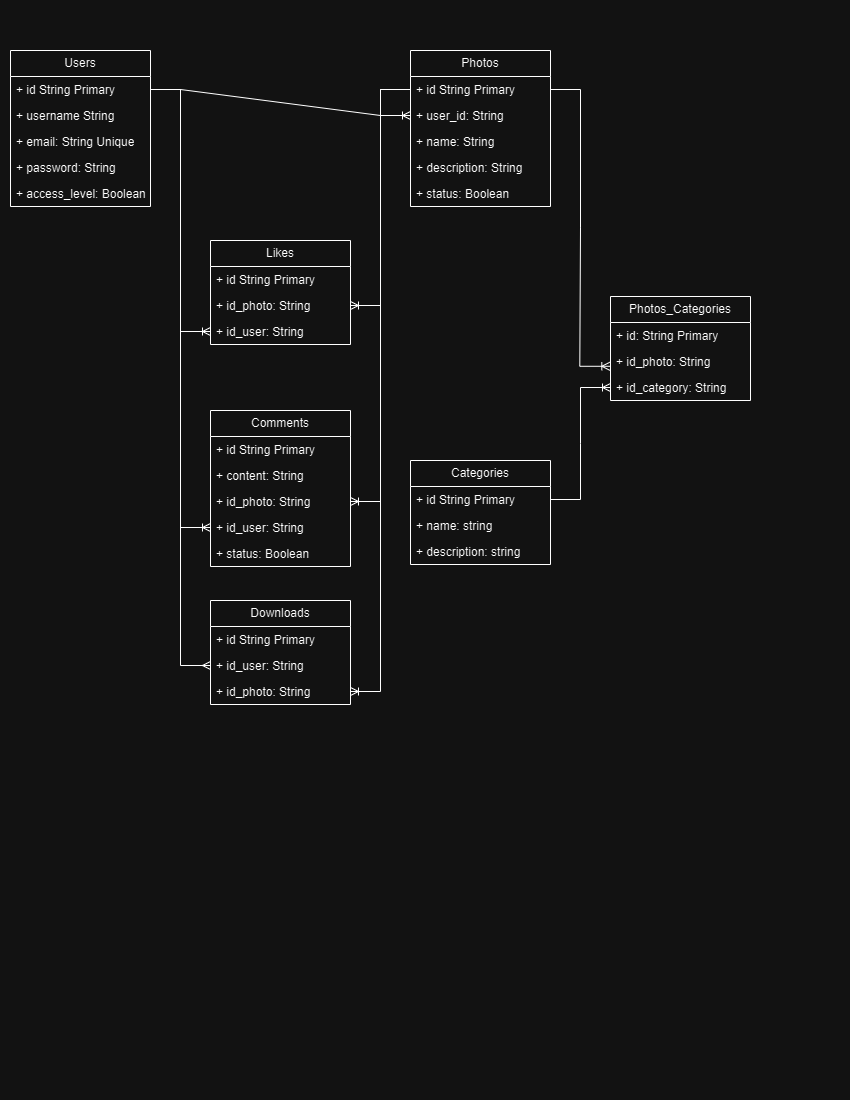

The diagram above was exported from draw.io. Its source (the exported page's mxGraphModel, read from the mxfile embedded in the PNG):
<mxGraphModel dx="1434" dy="874" grid="1" gridSize="10" guides="1" tooltips="1" connect="1" arrows="1" fold="1" page="1" pageScale="1" pageWidth="850" pageHeight="1100" math="0" shadow="0">
  <root>
    <mxCell id="0" />
    <mxCell id="1" parent="0" />
    <mxCell id="WlpTYNtldxlyUBDRDHq7-1" value="Users" style="swimlane;fontStyle=0;childLayout=stackLayout;horizontal=1;startSize=26;fillColor=none;horizontalStack=0;resizeParent=1;resizeParentMax=0;resizeLast=0;collapsible=1;marginBottom=0;whiteSpace=wrap;html=1;" parent="1" vertex="1">
      <mxGeometry x="10" y="50" width="140" height="156" as="geometry" />
    </mxCell>
    <mxCell id="WlpTYNtldxlyUBDRDHq7-2" value="+ id String Primary" style="text;strokeColor=none;fillColor=none;align=left;verticalAlign=top;spacingLeft=4;spacingRight=4;overflow=hidden;rotatable=0;points=[[0,0.5],[1,0.5]];portConstraint=eastwest;whiteSpace=wrap;html=1;" parent="WlpTYNtldxlyUBDRDHq7-1" vertex="1">
      <mxGeometry y="26" width="140" height="26" as="geometry" />
    </mxCell>
    <mxCell id="WlpTYNtldxlyUBDRDHq7-3" value="+ username String" style="text;strokeColor=none;fillColor=none;align=left;verticalAlign=top;spacingLeft=4;spacingRight=4;overflow=hidden;rotatable=0;points=[[0,0.5],[1,0.5]];portConstraint=eastwest;whiteSpace=wrap;html=1;" parent="WlpTYNtldxlyUBDRDHq7-1" vertex="1">
      <mxGeometry y="52" width="140" height="26" as="geometry" />
    </mxCell>
    <mxCell id="WlpTYNtldxlyUBDRDHq7-4" value="+ email: String Unique" style="text;strokeColor=none;fillColor=none;align=left;verticalAlign=top;spacingLeft=4;spacingRight=4;overflow=hidden;rotatable=0;points=[[0,0.5],[1,0.5]];portConstraint=eastwest;whiteSpace=wrap;html=1;" parent="WlpTYNtldxlyUBDRDHq7-1" vertex="1">
      <mxGeometry y="78" width="140" height="26" as="geometry" />
    </mxCell>
    <mxCell id="WlpTYNtldxlyUBDRDHq7-36" value="+ password: String" style="text;strokeColor=none;fillColor=none;align=left;verticalAlign=top;spacingLeft=4;spacingRight=4;overflow=hidden;rotatable=0;points=[[0,0.5],[1,0.5]];portConstraint=eastwest;whiteSpace=wrap;html=1;" parent="WlpTYNtldxlyUBDRDHq7-1" vertex="1">
      <mxGeometry y="104" width="140" height="26" as="geometry" />
    </mxCell>
    <mxCell id="WlpTYNtldxlyUBDRDHq7-37" value="+ access_level: Boolean" style="text;strokeColor=none;fillColor=none;align=left;verticalAlign=top;spacingLeft=4;spacingRight=4;overflow=hidden;rotatable=0;points=[[0,0.5],[1,0.5]];portConstraint=eastwest;whiteSpace=wrap;html=1;" parent="WlpTYNtldxlyUBDRDHq7-1" vertex="1">
      <mxGeometry y="130" width="140" height="26" as="geometry" />
    </mxCell>
    <mxCell id="WlpTYNtldxlyUBDRDHq7-5" value="Photos" style="swimlane;fontStyle=0;childLayout=stackLayout;horizontal=1;startSize=26;fillColor=none;horizontalStack=0;resizeParent=1;resizeParentMax=0;resizeLast=0;collapsible=1;marginBottom=0;whiteSpace=wrap;html=1;" parent="1" vertex="1">
      <mxGeometry x="410" y="50" width="140" height="156" as="geometry" />
    </mxCell>
    <mxCell id="WlpTYNtldxlyUBDRDHq7-30" value="+ id String Primary" style="text;strokeColor=none;fillColor=none;align=left;verticalAlign=top;spacingLeft=4;spacingRight=4;overflow=hidden;rotatable=0;points=[[0,0.5],[1,0.5]];portConstraint=eastwest;whiteSpace=wrap;html=1;" parent="WlpTYNtldxlyUBDRDHq7-5" vertex="1">
      <mxGeometry y="26" width="140" height="26" as="geometry" />
    </mxCell>
    <mxCell id="WlpTYNtldxlyUBDRDHq7-40" value="+ user_id: String" style="text;strokeColor=none;fillColor=none;align=left;verticalAlign=top;spacingLeft=4;spacingRight=4;overflow=hidden;rotatable=0;points=[[0,0.5],[1,0.5]];portConstraint=eastwest;whiteSpace=wrap;html=1;" parent="WlpTYNtldxlyUBDRDHq7-5" vertex="1">
      <mxGeometry y="52" width="140" height="26" as="geometry" />
    </mxCell>
    <mxCell id="WlpTYNtldxlyUBDRDHq7-6" value="+ name: String" style="text;strokeColor=none;fillColor=none;align=left;verticalAlign=top;spacingLeft=4;spacingRight=4;overflow=hidden;rotatable=0;points=[[0,0.5],[1,0.5]];portConstraint=eastwest;whiteSpace=wrap;html=1;" parent="WlpTYNtldxlyUBDRDHq7-5" vertex="1">
      <mxGeometry y="78" width="140" height="26" as="geometry" />
    </mxCell>
    <mxCell id="WlpTYNtldxlyUBDRDHq7-7" value="+ description: String" style="text;strokeColor=none;fillColor=none;align=left;verticalAlign=top;spacingLeft=4;spacingRight=4;overflow=hidden;rotatable=0;points=[[0,0.5],[1,0.5]];portConstraint=eastwest;whiteSpace=wrap;html=1;" parent="WlpTYNtldxlyUBDRDHq7-5" vertex="1">
      <mxGeometry y="104" width="140" height="26" as="geometry" />
    </mxCell>
    <mxCell id="WlpTYNtldxlyUBDRDHq7-46" value="+ status: Boolean" style="text;strokeColor=none;fillColor=none;align=left;verticalAlign=top;spacingLeft=4;spacingRight=4;overflow=hidden;rotatable=0;points=[[0,0.5],[1,0.5]];portConstraint=eastwest;whiteSpace=wrap;html=1;" parent="WlpTYNtldxlyUBDRDHq7-5" vertex="1">
      <mxGeometry y="130" width="140" height="26" as="geometry" />
    </mxCell>
    <mxCell id="WlpTYNtldxlyUBDRDHq7-9" value="Likes" style="swimlane;fontStyle=0;childLayout=stackLayout;horizontal=1;startSize=26;fillColor=none;horizontalStack=0;resizeParent=1;resizeParentMax=0;resizeLast=0;collapsible=1;marginBottom=0;whiteSpace=wrap;html=1;" parent="1" vertex="1">
      <mxGeometry x="210" y="240" width="140" height="104" as="geometry" />
    </mxCell>
    <mxCell id="WlpTYNtldxlyUBDRDHq7-31" value="+ id String Primary" style="text;strokeColor=none;fillColor=none;align=left;verticalAlign=top;spacingLeft=4;spacingRight=4;overflow=hidden;rotatable=0;points=[[0,0.5],[1,0.5]];portConstraint=eastwest;whiteSpace=wrap;html=1;" parent="WlpTYNtldxlyUBDRDHq7-9" vertex="1">
      <mxGeometry y="26" width="140" height="26" as="geometry" />
    </mxCell>
    <mxCell id="WlpTYNtldxlyUBDRDHq7-10" value="+ id_photo: String" style="text;strokeColor=none;fillColor=none;align=left;verticalAlign=top;spacingLeft=4;spacingRight=4;overflow=hidden;rotatable=0;points=[[0,0.5],[1,0.5]];portConstraint=eastwest;whiteSpace=wrap;html=1;" parent="WlpTYNtldxlyUBDRDHq7-9" vertex="1">
      <mxGeometry y="52" width="140" height="26" as="geometry" />
    </mxCell>
    <mxCell id="WlpTYNtldxlyUBDRDHq7-11" value="+ id_user: String" style="text;strokeColor=none;fillColor=none;align=left;verticalAlign=top;spacingLeft=4;spacingRight=4;overflow=hidden;rotatable=0;points=[[0,0.5],[1,0.5]];portConstraint=eastwest;whiteSpace=wrap;html=1;" parent="WlpTYNtldxlyUBDRDHq7-9" vertex="1">
      <mxGeometry y="78" width="140" height="26" as="geometry" />
    </mxCell>
    <mxCell id="WlpTYNtldxlyUBDRDHq7-13" value="Comments" style="swimlane;fontStyle=0;childLayout=stackLayout;horizontal=1;startSize=26;fillColor=none;horizontalStack=0;resizeParent=1;resizeParentMax=0;resizeLast=0;collapsible=1;marginBottom=0;whiteSpace=wrap;html=1;" parent="1" vertex="1">
      <mxGeometry x="210" y="410" width="140" height="156" as="geometry" />
    </mxCell>
    <mxCell id="WlpTYNtldxlyUBDRDHq7-34" value="+ id String Primary" style="text;strokeColor=none;fillColor=none;align=left;verticalAlign=top;spacingLeft=4;spacingRight=4;overflow=hidden;rotatable=0;points=[[0,0.5],[1,0.5]];portConstraint=eastwest;whiteSpace=wrap;html=1;" parent="WlpTYNtldxlyUBDRDHq7-13" vertex="1">
      <mxGeometry y="26" width="140" height="26" as="geometry" />
    </mxCell>
    <mxCell id="WlpTYNtldxlyUBDRDHq7-14" value="+ content: String" style="text;strokeColor=none;fillColor=none;align=left;verticalAlign=top;spacingLeft=4;spacingRight=4;overflow=hidden;rotatable=0;points=[[0,0.5],[1,0.5]];portConstraint=eastwest;whiteSpace=wrap;html=1;" parent="WlpTYNtldxlyUBDRDHq7-13" vertex="1">
      <mxGeometry y="52" width="140" height="26" as="geometry" />
    </mxCell>
    <mxCell id="WlpTYNtldxlyUBDRDHq7-15" value="+ id_photo: String" style="text;strokeColor=none;fillColor=none;align=left;verticalAlign=top;spacingLeft=4;spacingRight=4;overflow=hidden;rotatable=0;points=[[0,0.5],[1,0.5]];portConstraint=eastwest;whiteSpace=wrap;html=1;" parent="WlpTYNtldxlyUBDRDHq7-13" vertex="1">
      <mxGeometry y="78" width="140" height="26" as="geometry" />
    </mxCell>
    <mxCell id="WlpTYNtldxlyUBDRDHq7-16" value="+ id_user: String" style="text;strokeColor=none;fillColor=none;align=left;verticalAlign=top;spacingLeft=4;spacingRight=4;overflow=hidden;rotatable=0;points=[[0,0.5],[1,0.5]];portConstraint=eastwest;whiteSpace=wrap;html=1;" parent="WlpTYNtldxlyUBDRDHq7-13" vertex="1">
      <mxGeometry y="104" width="140" height="26" as="geometry" />
    </mxCell>
    <mxCell id="WlpTYNtldxlyUBDRDHq7-45" value="+ status: Boolean" style="text;strokeColor=none;fillColor=none;align=left;verticalAlign=top;spacingLeft=4;spacingRight=4;overflow=hidden;rotatable=0;points=[[0,0.5],[1,0.5]];portConstraint=eastwest;whiteSpace=wrap;html=1;" parent="WlpTYNtldxlyUBDRDHq7-13" vertex="1">
      <mxGeometry y="130" width="140" height="26" as="geometry" />
    </mxCell>
    <mxCell id="WlpTYNtldxlyUBDRDHq7-17" value="Categories" style="swimlane;fontStyle=0;childLayout=stackLayout;horizontal=1;startSize=26;fillColor=none;horizontalStack=0;resizeParent=1;resizeParentMax=0;resizeLast=0;collapsible=1;marginBottom=0;whiteSpace=wrap;html=1;" parent="1" vertex="1">
      <mxGeometry x="410" y="460" width="140" height="104" as="geometry" />
    </mxCell>
    <mxCell id="WlpTYNtldxlyUBDRDHq7-33" value="+ id String Primary" style="text;strokeColor=none;fillColor=none;align=left;verticalAlign=top;spacingLeft=4;spacingRight=4;overflow=hidden;rotatable=0;points=[[0,0.5],[1,0.5]];portConstraint=eastwest;whiteSpace=wrap;html=1;" parent="WlpTYNtldxlyUBDRDHq7-17" vertex="1">
      <mxGeometry y="26" width="140" height="26" as="geometry" />
    </mxCell>
    <mxCell id="WlpTYNtldxlyUBDRDHq7-18" value="+ name: string" style="text;strokeColor=none;fillColor=none;align=left;verticalAlign=top;spacingLeft=4;spacingRight=4;overflow=hidden;rotatable=0;points=[[0,0.5],[1,0.5]];portConstraint=eastwest;whiteSpace=wrap;html=1;" parent="WlpTYNtldxlyUBDRDHq7-17" vertex="1">
      <mxGeometry y="52" width="140" height="26" as="geometry" />
    </mxCell>
    <mxCell id="WlpTYNtldxlyUBDRDHq7-59" value="+ description: string" style="text;strokeColor=none;fillColor=none;align=left;verticalAlign=top;spacingLeft=4;spacingRight=4;overflow=hidden;rotatable=0;points=[[0,0.5],[1,0.5]];portConstraint=eastwest;whiteSpace=wrap;html=1;" parent="WlpTYNtldxlyUBDRDHq7-17" vertex="1">
      <mxGeometry y="78" width="140" height="26" as="geometry" />
    </mxCell>
    <mxCell id="WlpTYNtldxlyUBDRDHq7-21" value="Downloads" style="swimlane;fontStyle=0;childLayout=stackLayout;horizontal=1;startSize=26;fillColor=none;horizontalStack=0;resizeParent=1;resizeParentMax=0;resizeLast=0;collapsible=1;marginBottom=0;whiteSpace=wrap;html=1;" parent="1" vertex="1">
      <mxGeometry x="210" y="600" width="140" height="104" as="geometry" />
    </mxCell>
    <mxCell id="WlpTYNtldxlyUBDRDHq7-32" value="+ id String Primary" style="text;strokeColor=none;fillColor=none;align=left;verticalAlign=top;spacingLeft=4;spacingRight=4;overflow=hidden;rotatable=0;points=[[0,0.5],[1,0.5]];portConstraint=eastwest;whiteSpace=wrap;html=1;" parent="WlpTYNtldxlyUBDRDHq7-21" vertex="1">
      <mxGeometry y="26" width="140" height="26" as="geometry" />
    </mxCell>
    <mxCell id="WlpTYNtldxlyUBDRDHq7-22" value="+ id_user: String" style="text;strokeColor=none;fillColor=none;align=left;verticalAlign=top;spacingLeft=4;spacingRight=4;overflow=hidden;rotatable=0;points=[[0,0.5],[1,0.5]];portConstraint=eastwest;whiteSpace=wrap;html=1;" parent="WlpTYNtldxlyUBDRDHq7-21" vertex="1">
      <mxGeometry y="52" width="140" height="26" as="geometry" />
    </mxCell>
    <mxCell id="WlpTYNtldxlyUBDRDHq7-23" value="+ id_photo: String" style="text;strokeColor=none;fillColor=none;align=left;verticalAlign=top;spacingLeft=4;spacingRight=4;overflow=hidden;rotatable=0;points=[[0,0.5],[1,0.5]];portConstraint=eastwest;whiteSpace=wrap;html=1;" parent="WlpTYNtldxlyUBDRDHq7-21" vertex="1">
      <mxGeometry y="78" width="140" height="26" as="geometry" />
    </mxCell>
    <mxCell id="WlpTYNtldxlyUBDRDHq7-42" value="" style="edgeStyle=entityRelationEdgeStyle;fontSize=12;html=1;endArrow=ERoneToMany;rounded=0;exitX=1;exitY=0.5;exitDx=0;exitDy=0;" parent="1" source="WlpTYNtldxlyUBDRDHq7-2" target="WlpTYNtldxlyUBDRDHq7-40" edge="1">
      <mxGeometry width="100" height="100" relative="1" as="geometry">
        <mxPoint x="500" y="310" as="sourcePoint" />
        <mxPoint x="600" y="210" as="targetPoint" />
      </mxGeometry>
    </mxCell>
    <mxCell id="WlpTYNtldxlyUBDRDHq7-43" value="" style="edgeStyle=entityRelationEdgeStyle;fontSize=12;html=1;endArrow=ERoneToMany;rounded=0;exitX=1;exitY=0.5;exitDx=0;exitDy=0;" parent="1" source="WlpTYNtldxlyUBDRDHq7-2" target="WlpTYNtldxlyUBDRDHq7-11" edge="1">
      <mxGeometry width="100" height="100" relative="1" as="geometry">
        <mxPoint x="500" y="380" as="sourcePoint" />
        <mxPoint x="600" y="280" as="targetPoint" />
      </mxGeometry>
    </mxCell>
    <mxCell id="WlpTYNtldxlyUBDRDHq7-44" value="" style="edgeStyle=entityRelationEdgeStyle;fontSize=12;html=1;endArrow=ERoneToMany;rounded=0;" parent="1" source="WlpTYNtldxlyUBDRDHq7-30" target="WlpTYNtldxlyUBDRDHq7-10" edge="1">
      <mxGeometry width="100" height="100" relative="1" as="geometry">
        <mxPoint x="500" y="380" as="sourcePoint" />
        <mxPoint x="600" y="280" as="targetPoint" />
      </mxGeometry>
    </mxCell>
    <mxCell id="WlpTYNtldxlyUBDRDHq7-47" value="" style="edgeStyle=entityRelationEdgeStyle;fontSize=12;html=1;endArrow=ERoneToMany;rounded=0;" parent="1" source="WlpTYNtldxlyUBDRDHq7-2" target="WlpTYNtldxlyUBDRDHq7-16" edge="1">
      <mxGeometry width="100" height="100" relative="1" as="geometry">
        <mxPoint x="500" y="440" as="sourcePoint" />
        <mxPoint x="600" y="340" as="targetPoint" />
      </mxGeometry>
    </mxCell>
    <mxCell id="WlpTYNtldxlyUBDRDHq7-48" value="" style="edgeStyle=entityRelationEdgeStyle;fontSize=12;html=1;endArrow=ERoneToMany;rounded=0;" parent="1" source="WlpTYNtldxlyUBDRDHq7-30" target="WlpTYNtldxlyUBDRDHq7-15" edge="1">
      <mxGeometry width="100" height="100" relative="1" as="geometry">
        <mxPoint x="500" y="440" as="sourcePoint" />
        <mxPoint x="600" y="340" as="targetPoint" />
      </mxGeometry>
    </mxCell>
    <mxCell id="WlpTYNtldxlyUBDRDHq7-49" value="" style="edgeStyle=entityRelationEdgeStyle;fontSize=12;html=1;endArrow=ERmany;rounded=0;" parent="1" source="WlpTYNtldxlyUBDRDHq7-2" target="WlpTYNtldxlyUBDRDHq7-22" edge="1">
      <mxGeometry width="100" height="100" relative="1" as="geometry">
        <mxPoint x="500" y="510" as="sourcePoint" />
        <mxPoint x="600" y="410" as="targetPoint" />
      </mxGeometry>
    </mxCell>
    <mxCell id="WlpTYNtldxlyUBDRDHq7-51" value="" style="edgeStyle=entityRelationEdgeStyle;fontSize=12;html=1;endArrow=ERoneToMany;rounded=0;" parent="1" source="WlpTYNtldxlyUBDRDHq7-30" target="WlpTYNtldxlyUBDRDHq7-23" edge="1">
      <mxGeometry width="100" height="100" relative="1" as="geometry">
        <mxPoint x="500" y="510" as="sourcePoint" />
        <mxPoint x="600" y="410" as="targetPoint" />
      </mxGeometry>
    </mxCell>
    <mxCell id="WlpTYNtldxlyUBDRDHq7-52" value="Photos_Categories" style="swimlane;fontStyle=0;childLayout=stackLayout;horizontal=1;startSize=26;fillColor=none;horizontalStack=0;resizeParent=1;resizeParentMax=0;resizeLast=0;collapsible=1;marginBottom=0;whiteSpace=wrap;html=1;" parent="1" vertex="1">
      <mxGeometry x="610" y="296" width="140" height="104" as="geometry" />
    </mxCell>
    <mxCell id="WlpTYNtldxlyUBDRDHq7-53" value="+ id: String Primary" style="text;strokeColor=none;fillColor=none;align=left;verticalAlign=top;spacingLeft=4;spacingRight=4;overflow=hidden;rotatable=0;points=[[0,0.5],[1,0.5]];portConstraint=eastwest;whiteSpace=wrap;html=1;" parent="WlpTYNtldxlyUBDRDHq7-52" vertex="1">
      <mxGeometry y="26" width="140" height="26" as="geometry" />
    </mxCell>
    <mxCell id="WlpTYNtldxlyUBDRDHq7-54" value="+ id_photo: String" style="text;strokeColor=none;fillColor=none;align=left;verticalAlign=top;spacingLeft=4;spacingRight=4;overflow=hidden;rotatable=0;points=[[0,0.5],[1,0.5]];portConstraint=eastwest;whiteSpace=wrap;html=1;" parent="WlpTYNtldxlyUBDRDHq7-52" vertex="1">
      <mxGeometry y="52" width="140" height="26" as="geometry" />
    </mxCell>
    <mxCell id="WlpTYNtldxlyUBDRDHq7-55" value="+ id_category: String" style="text;strokeColor=none;fillColor=none;align=left;verticalAlign=top;spacingLeft=4;spacingRight=4;overflow=hidden;rotatable=0;points=[[0,0.5],[1,0.5]];portConstraint=eastwest;whiteSpace=wrap;html=1;" parent="WlpTYNtldxlyUBDRDHq7-52" vertex="1">
      <mxGeometry y="78" width="140" height="26" as="geometry" />
    </mxCell>
    <mxCell id="WlpTYNtldxlyUBDRDHq7-57" value="" style="edgeStyle=entityRelationEdgeStyle;fontSize=12;html=1;endArrow=ERoneToMany;rounded=0;entryX=0;entryY=0.5;entryDx=0;entryDy=0;" parent="1" source="WlpTYNtldxlyUBDRDHq7-33" target="WlpTYNtldxlyUBDRDHq7-55" edge="1">
      <mxGeometry width="100" height="100" relative="1" as="geometry">
        <mxPoint x="500" y="440" as="sourcePoint" />
        <mxPoint x="600" y="340" as="targetPoint" />
      </mxGeometry>
    </mxCell>
    <mxCell id="WlpTYNtldxlyUBDRDHq7-58" value="" style="edgeStyle=entityRelationEdgeStyle;fontSize=12;html=1;endArrow=ERoneToMany;rounded=0;entryX=-0.005;entryY=0.684;entryDx=0;entryDy=0;entryPerimeter=0;" parent="1" source="WlpTYNtldxlyUBDRDHq7-30" target="WlpTYNtldxlyUBDRDHq7-54" edge="1">
      <mxGeometry width="100" height="100" relative="1" as="geometry">
        <mxPoint x="500" y="440" as="sourcePoint" />
        <mxPoint x="600" y="340" as="targetPoint" />
      </mxGeometry>
    </mxCell>
  </root>
</mxGraphModel>